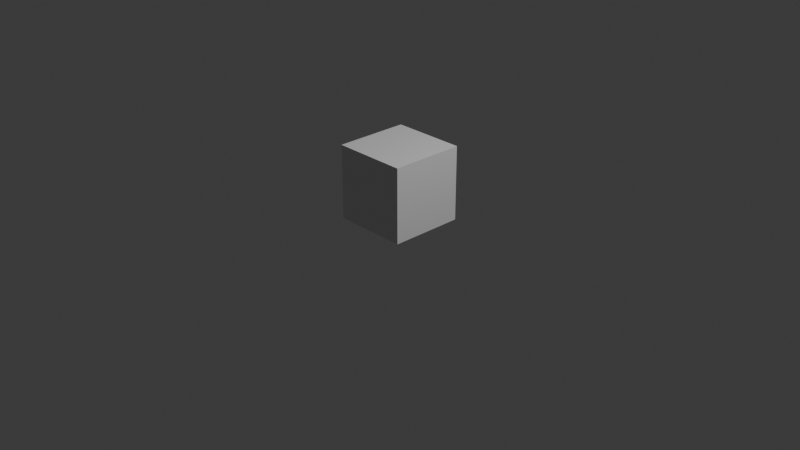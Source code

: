 # Source: CardboardBox.blend  (saved by Blender 4.5.90; exported with 4.5.12 LTS)
import bpy
from mathutils import Matrix  # noqa: F401  (used for matrix-valued properties, if any)

bpy.ops.wm.read_factory_settings(use_empty=True)
scene = bpy.context.scene
scene.name = 'Scene'

# ---- collections
col_collection = bpy.data.collections.new('Collection'); scene.collection.children.link(col_collection)

# ---- materials (node trees are filled in below, after node groups)
mat_material = bpy.data.materials.new('Material')
mat_material.alpha_threshold = 0.0
mat_material.roughness = 0.5
mat_material.line_color = (0.0, 0.0, 0.0, 1.0)

# ---- material node trees
mat_material.use_nodes = True; mat_material.node_tree.nodes.clear()
_N = mat_material.node_tree.nodes; _L = mat_material.node_tree.links
n0 = _N.new('ShaderNodeOutputMaterial'); n0.name = 'Material Output'; n0.location = (200, 100)
n1 = _N.new('ShaderNodeBsdfPrincipled'); n1.name = 'Principled BSDF'; n1.location = (-200, 100)
n1.inputs[3].default_value = 1.45
_L.new(n1.outputs[0], n0.inputs[0])
n0.is_active_output = True

# ---- world
world_world = bpy.data.worlds.new('World'); scene.world = world_world
world_world.use_nodes = True; world_world.node_tree.nodes.clear()
_N = world_world.node_tree.nodes; _L = world_world.node_tree.links
n0 = _N.new('ShaderNodeOutputWorld'); n0.name = 'World Output'; n0.location = (200, 100)
n1 = _N.new('ShaderNodeBackground'); n1.name = 'Background'; n1.location = (-200, 100)
n1.inputs[0].default_value = (0.05088, 0.05088, 0.05088, 1.0)
_L.new(n1.outputs[0], n0.inputs[0])
n0.is_active_output = True
world_world.color = (0.05088, 0.05088, 0.05088)
world_world.sun_shadow_jitter_overblur = 0.0

# ---- cameras
cam_camera = bpy.data.cameras.new('Camera')
cam_camera.clip_end = 100.0
cam_camera.ortho_scale = 7.314

# ---- lights
light_light = bpy.data.lights.new('Light', 'POINT')
light_light.energy = 1000.0
light_light.shadow_soft_size = 0.1

# ---- meshes
me_cube = bpy.data.meshes.new('Cube')
me_cube.from_pydata([(1.0, 1.0, 1.0), (1.0, 1.0, -1.0), (1.0, -1.0, 1.0), (1.0, -1.0, -1.0), (-1.0, 1.0, 1.0), (-1.0, 1.0, -1.0), (-1.0, -1.0, 1.0), (-1.0, -1.0, -1.0)], [], [(0, 4, 6, 2), (3, 2, 6, 7), (7, 6, 4, 5), (5, 1, 3, 7), (1, 0, 2, 3), (5, 4, 0, 1)])
_uv = me_cube.uv_layers.new(name='UVMap')
_uv.uv.foreach_set('vector', [0.625, 0.5, 0.875, 0.5, 0.875, 0.75, 0.625, 0.75, 0.375, 0.75, 0.625, 0.75, 0.625, 1.0, 0.375, 1.0, 0.375, 0.0, 0.625, 0.0, 0.625, 0.25, 0.375, 0.25, 0.125, 0.5, 0.375, 0.5, 0.375, 0.75, 0.125, 0.75, 0.375, 0.5, 0.625, 0.5, 0.625, 0.75, 0.375, 0.75, 0.375, 0.25, 0.625, 0.25, 0.625, 0.5, 0.375, 0.5])
me_cube.materials.append(mat_material)
me_cube.use_mirror_vertex_groups = False
me_cube.update()

# ---- objects
ob_cardboardbox = bpy.data.objects.new('CardboardBox', me_cube)
ob_light = bpy.data.objects.new('Light', light_light)
ob_camera = bpy.data.objects.new('Camera', cam_camera)

# ---- transforms, parenting, visibility, modifiers, constraints
ob_cardboardbox.location = (0.0, 0.0, 0.4)
ob_cardboardbox.scale = (0.4, 0.4, 0.4)
ob_cardboardbox.lock_rotations_4d = False
ob_cardboardbox.empty_display_type = 'ARROWS'
ob_cardboardbox.lineart.crease_threshold = 0.0
ob_light.location = (4.076, 1.005, 5.904)
ob_light.rotation_euler = (0.6503, 0.05522, 1.866)
ob_light.lock_rotations_4d = False
ob_light.empty_display_type = 'ARROWS'
ob_light.color = (0.0, 0.0, 0.0, 0.0)
ob_light.lineart.crease_threshold = 0.0
ob_camera.location = (7.359, -6.926, 4.958)
ob_camera.rotation_euler = (1.109, 0.0, 0.8149)
ob_camera.lock_rotations_4d = False
ob_camera.empty_display_type = 'ARROWS'
ob_camera.color = (0.0, 0.0, 0.0, 0.0)
ob_camera.display_type = 'WIRE'
ob_camera.lineart.crease_threshold = 0.0

# ---- collection membership
col_collection.objects.link(ob_cardboardbox)
col_collection.objects.link(ob_light)
col_collection.objects.link(ob_camera)

# ---- scene / render settings (as saved in the file)
scene.camera = ob_camera
scene.frame_start = 1; scene.frame_end = 250; scene.frame_set(1)
scene.render.engine = 'BLENDER_EEVEE_NEXT'
bpy.context.view_layer.update()
